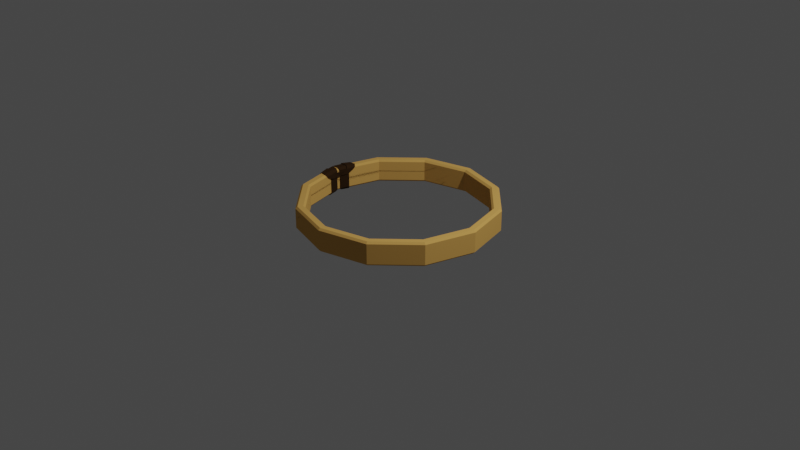 # Source: Ring.blend  (saved by Blender 3.0.42; exported with 4.5.12 LTS)
import bpy
from mathutils import Matrix  # noqa: F401  (used for matrix-valued properties, if any)

bpy.ops.wm.read_factory_settings(use_empty=True)
scene = bpy.context.scene
scene.name = 'Scene'

# ---- collections
col_collection = bpy.data.collections.new('Collection'); scene.collection.children.link(col_collection)
col_brokenring = bpy.data.collections.new('BrokenRing'); col_collection.children.link(col_brokenring)

# ---- materials (node trees are filled in below, after node groups)
mat_ring = bpy.data.materials.new('Ring')
mat_ring.use_transparent_shadow = False
mat_ring.diffuse_color = (0.723, 0.4067, 0.1081, 1.0)
mat_ring.roughness = 0.25
mat_ring.metallic = 0.7
mat_rope = bpy.data.materials.new('Rope')
mat_rope.use_transparent_shadow = False
mat_rope.diffuse_color = (0.03741, 0.01924, 0.007949, 1.0)
mat_rope.roughness = 1.0

# ---- material node trees

# ---- world
world_world = bpy.data.worlds.new('World'); scene.world = world_world
world_world.use_nodes = True; world_world.node_tree.nodes.clear()
_N = world_world.node_tree.nodes; _L = world_world.node_tree.links
n0 = _N.new('ShaderNodeOutputWorld'); n0.name = 'World Output'; n0.location = (300, 300)
n1 = _N.new('ShaderNodeBackground'); n1.name = 'Background'; n1.location = (10, 300)
n1.inputs[0].default_value = (0.05088, 0.05088, 0.05088, 1.0)
_L.new(n1.outputs[0], n0.inputs[0])
n0.is_active_output = True
world_world.color = (0.05088, 0.05088, 0.05088)
world_world.use_sun_shadow = False
world_world.sun_shadow_jitter_overblur = 0.0

# ---- cameras
cam_camera = bpy.data.cameras.new('Camera')
cam_camera.clip_end = 100.0
cam_camera.ortho_scale = 7.314

# ---- lights
light_light = bpy.data.lights.new('Light', 'POINT')
light_light.transmission_factor = 0.0
light_light.energy = 1000.0
light_light.shadow_soft_size = 0.1
light_light.shadow_maximum_resolution = 0.006
light_light.use_absolute_resolution = True

# ---- meshes
me_torus_001 = bpy.data.meshes.new('Torus.001')
me_torus_001.from_pydata([(1.05, 0.0, 0.23), (1.029, 0.0, 0.25), (0.95, 0.0, 0.23), (0.9707, 0.0, 0.25), (0.9707, 0.0, 1.49e-08), (0.95, 0.0, 0.02), (1.029, 0.0, 1.49e-08), (1.05, 0.0, 0.02), (0.9093, 0.525, 0.23), (0.8914, 0.5146, 0.25), (0.8407, 0.4854, 0.25), (0.8227, 0.475, 0.23), (0.8227, 0.475, 0.02), (0.8407, 0.4854, 1.49e-08), (0.8914, 0.5146, 1.49e-08), (0.9093, 0.525, 0.02), (0.525, 0.9093, 0.23), (0.5146, 0.8914, 0.25), (0.4854, 0.8407, 0.25), (0.475, 0.8227, 0.23), (0.475, 0.8227, 0.02), (0.4854, 0.8407, 1.49e-08), (0.5146, 0.8914, 1.49e-08), (0.525, 0.9093, 0.02), (7.771e-08, 1.029, 0.25), (7.927e-08, 1.05, 0.23), (7.329e-08, 0.9707, 0.25), (7.172e-08, 0.95, 0.23), (7.172e-08, 0.95, 0.02), (7.329e-08, 0.9707, 1.49e-08), (7.771e-08, 1.029, 1.49e-08), (7.927e-08, 1.05, 0.02), (-0.525, 0.9093, 0.23), (-0.5146, 0.8914, 0.25), (-0.475, 0.8227, 0.23), (-0.4854, 0.8407, 0.25), (-0.475, 0.8227, 0.02), (-0.4854, 0.8407, 1.49e-08), (-0.525, 0.9093, 0.02), (-0.5146, 0.8914, 1.49e-08), (-0.9093, 0.525, 0.23), (-0.8914, 0.5146, 0.25), (-0.8407, 0.4854, 0.25), (-0.8227, 0.475, 0.23), (-0.8227, 0.475, 0.02), (-0.8407, 0.4854, 1.49e-08), (-0.8914, 0.5146, 1.49e-08), (-0.9093, 0.525, 0.02), (-1.05, 9.179e-08, 0.23), (-1.029, 8.998e-08, 0.25), (-0.9707, 8.486e-08, 0.25), (-0.95, 8.305e-08, 0.23), (-0.95, 8.305e-08, 0.02), (-0.9707, 8.486e-08, 1.49e-08), (-1.029, 8.998e-08, 1.49e-08), (-1.05, 9.179e-08, 0.02), (-0.9093, -0.525, 0.23), (-0.8914, -0.5146, 0.25), (-0.8407, -0.4854, 0.25), (-0.8227, -0.475, 0.23), (-0.8227, -0.475, 0.02), (-0.8407, -0.4854, 1.49e-08), (-0.8914, -0.5146, 1.49e-08), (-0.9093, -0.525, 0.02), (-0.525, -0.9093, 0.23), (-0.5146, -0.8914, 0.25), (-0.4854, -0.8407, 0.25), (-0.475, -0.8227, 0.23), (-0.475, -0.8227, 0.02), (-0.4854, -0.8407, 1.49e-08), (-0.5146, -0.8914, 1.49e-08), (-0.525, -0.9093, 0.02), (7.927e-08, -1.05, 0.23), (7.771e-08, -1.029, 0.25), (7.329e-08, -0.9707, 0.25), (7.172e-08, -0.95, 0.23), (7.172e-08, -0.95, 0.02), (7.329e-08, -0.9707, 1.49e-08), (7.771e-08, -1.029, 1.49e-08), (7.927e-08, -1.05, 0.02), (0.525, -0.9093, 0.23), (0.5146, -0.8914, 0.25), (0.4854, -0.8407, 0.25), (0.475, -0.8227, 0.23), (0.475, -0.8227, 0.02), (0.4854, -0.8407, 1.49e-08), (0.5146, -0.8914, 1.49e-08), (0.525, -0.9093, 0.02), (0.8914, -0.5146, 0.25), (0.9093, -0.525, 0.23), (0.8407, -0.4854, 0.25), (0.8227, -0.475, 0.23), (0.8227, -0.475, 0.02), (0.8407, -0.4854, 1.49e-08), (0.9093, -0.525, 0.02), (0.8914, -0.5146, 1.49e-08)], [], [(7, 15, 8, 0), (15, 23, 16, 8), (20, 12, 11, 19), (17, 24, 26, 18), (23, 31, 25, 16), (31, 38, 32, 25), (36, 28, 27, 34), (33, 41, 42, 35), (38, 47, 40, 32), (41, 49, 50, 42), (5, 92, 91, 2), (47, 55, 48, 40), (21, 29, 30, 22), (29, 37, 39, 30), (55, 63, 56, 48), (13, 21, 22, 14), (37, 45, 46, 39), (60, 52, 51, 59), (53, 61, 62, 54), (61, 69, 70, 62), (57, 65, 66, 58), (45, 53, 54, 46), (69, 77, 78, 70), (63, 71, 64, 56), (85, 93, 95, 86), (93, 4, 6, 95), (65, 73, 74, 66), (77, 85, 86, 78), (12, 5, 2, 11), (71, 79, 72, 64), (73, 81, 82, 74), (76, 68, 67, 75), (79, 87, 80, 72), (92, 84, 83, 91), (68, 60, 59, 67), (84, 76, 75, 83), (52, 44, 43, 51), (44, 36, 34, 43), (81, 88, 90, 82), (49, 57, 58, 50), (28, 20, 19, 27), (87, 94, 89, 80), (9, 17, 18, 10), (94, 7, 0, 89), (24, 33, 35, 26), (1, 9, 10, 3), (4, 13, 14, 6), (3, 10, 11, 2), (5, 12, 13, 4), (10, 18, 19, 11), (12, 20, 21, 13), (18, 26, 27, 19), (20, 28, 29, 21), (28, 36, 37, 29), (35, 42, 43, 34), (36, 44, 45, 37), (42, 50, 51, 43), (44, 52, 53, 45), (50, 58, 59, 51), (52, 60, 61, 53), (58, 66, 67, 59), (60, 68, 69, 61), (66, 74, 75, 67), (68, 76, 77, 69), (74, 82, 83, 75), (76, 84, 85, 77), (82, 90, 91, 83), (84, 92, 93, 85), (1, 88, 89, 0), (25, 32, 33, 24), (7, 94, 95, 6), (39, 46, 47, 38), (0, 8, 9, 1), (6, 14, 15, 7), (8, 16, 17, 9), (14, 22, 23, 15), (16, 25, 24, 17), (22, 30, 31, 23), (30, 39, 38, 31), (32, 40, 41, 33), (26, 35, 34, 27), (40, 48, 49, 41), (46, 54, 55, 47), (48, 56, 57, 49), (54, 62, 63, 55), (56, 64, 65, 57), (62, 70, 71, 63), (64, 72, 73, 65), (70, 78, 79, 71), (72, 80, 81, 73), (78, 86, 87, 79), (80, 89, 88, 81), (86, 95, 94, 87), (2, 91, 90, 3), (4, 93, 92, 5), (88, 1, 3, 90)])
_uv = me_torus_001.uv_layers.new(name='UVMap')
_uv.uv.foreach_set('vector', [0.5, 0.36, 0.5833, 0.36, 0.5833, 0.64, 0.5, 0.64, 0.5833, 0.36, 0.6667, 0.36, 0.6667, 0.64, 0.5833, 0.64, 0.6667, 0.22, 0.5833, 0.22, 0.5833, 0.78, 0.6667, 0.78, 0.6667, 0.7012, 0.75, 0.7012, 0.75, 0.7988, 0.6667, 0.7988, 0.6667, 0.36, 0.75, 0.36, 0.75, 0.64, 0.6667, 0.64, 0.75, 0.36, 0.8333, 0.36, 0.8333, 0.64, 0.75, 0.64, 0.8333, 0.22, 0.75, 0.22, 0.75, 0.78, 0.8333, 0.78, 0.8333, 0.7012, 0.9167, 0.7012, 0.9167, 0.7988, 0.8333, 0.7988, 0.8333, 0.36, 0.9167, 0.36, 0.9167, 0.64, 0.8333, 0.64, 0.9167, 0.7012, 1.0, 0.7012, 1.0, 0.7988, 0.9167, 0.7988, 0.5, 0.22, 0.4167, 0.22, 0.4167, 0.78, 0.5, 0.78, 0.9167, 0.36, 1.0, 0.36, 1.0, 0.64, 0.9167, 0.64, 0.6667, 0.2012, 0.75, 0.2012, 0.75, 0.2988, 0.6667, 0.2988, 0.75, 0.2012, 0.8333, 0.2012, 0.8333, 0.2988, 0.75, 0.2988, 2.22e-16, 0.36, 0.08333, 0.36, 0.08333, 0.64, 2.22e-16, 0.64, 0.5833, 0.2012, 0.6667, 0.2012, 0.6667, 0.2988, 0.5833, 0.2988, 0.8333, 0.2012, 0.9167, 0.2012, 0.9167, 0.2988, 0.8333, 0.2988, 0.08333, 0.22, 2.22e-16, 0.22, 2.22e-16, 0.78, 0.08333, 0.78, 2.22e-16, 0.2012, 0.08333, 0.2012, 0.08333, 0.2988, 2.22e-16, 0.2988, 0.08333, 0.2012, 0.1667, 0.2012, 0.1667, 0.2988, 0.08333, 0.2988, 0.08333, 0.7012, 0.1667, 0.7012, 0.1667, 0.7988, 0.08333, 0.7988, 0.9167, 0.2012, 1.0, 0.2012, 1.0, 0.2988, 0.9167, 0.2988, 0.1667, 0.2012, 0.25, 0.2012, 0.25, 0.2988, 0.1667, 0.2988, 0.08333, 0.36, 0.1667, 0.36, 0.1667, 0.64, 0.08333, 0.64, 0.3333, 0.2012, 0.4167, 0.2012, 0.4167, 0.2988, 0.3333, 0.2988, 0.4167, 0.2012, 0.5, 0.2012, 0.5, 0.2988, 0.4167, 0.2988, 0.1667, 0.7012, 0.25, 0.7012, 0.25, 0.7988, 0.1667, 0.7988, 0.25, 0.2012, 0.3333, 0.2012, 0.3333, 0.2988, 0.25, 0.2988, 0.5833, 0.22, 0.5, 0.22, 0.5, 0.78, 0.5833, 0.78, 0.1667, 0.36, 0.25, 0.36, 0.25, 0.64, 0.1667, 0.64, 0.25, 0.7012, 0.3333, 0.7012, 0.3333, 0.7988, 0.25, 0.7988, 0.25, 0.22, 0.1667, 0.22, 0.1667, 0.78, 0.25, 0.78, 0.25, 0.36, 0.3333, 0.36, 0.3333, 0.64, 0.25, 0.64, 0.4167, 0.22, 0.3333, 0.22, 0.3333, 0.78, 0.4167, 0.78, 0.1667, 0.22, 0.08333, 0.22, 0.08333, 0.78, 0.1667, 0.78, 0.3333, 0.22, 0.25, 0.22, 0.25, 0.78, 0.3333, 0.78, 1.0, 0.22, 0.9167, 0.22, 0.9167, 0.78, 1.0, 0.78, 0.9167, 0.22, 0.8333, 0.22, 0.8333, 0.78, 0.9167, 0.78, 0.3333, 0.7012, 0.4167, 0.7012, 0.4167, 0.7988, 0.3333, 0.7988, 2.22e-16, 0.7012, 0.08333, 0.7012, 0.08333, 0.7988, 2.22e-16, 0.7988, 0.75, 0.22, 0.6667, 0.22, 0.6667, 0.78, 0.75, 0.78, 0.3333, 0.36, 0.4167, 0.36, 0.4167, 0.64, 0.3333, 0.64, 0.5833, 0.7012, 0.6667, 0.7012, 0.6667, 0.7988, 0.5833, 0.7988, 0.4167, 0.36, 0.5, 0.36, 0.5, 0.64, 0.4167, 0.64, 0.75, 0.7012, 0.8333, 0.7012, 0.8333, 0.7988, 0.75, 0.7988, 0.5, 0.7012, 0.5833, 0.7012, 0.5833, 0.7988, 0.5, 0.7988, 0.5, 0.2012, 0.5833, 0.2012, 0.5833, 0.2988, 0.5, 0.2988, 0.5, 0.7988, 0.5833, 0.7988, 0.5833, 0.78, 0.5, 0.78, 0.5, 0.22, 0.5833, 0.22, 0.5833, 0.2012, 0.5, 0.2012, 0.5833, 0.7988, 0.6667, 0.7988, 0.6667, 0.78, 0.5833, 0.78, 0.5833, 0.22, 0.6667, 0.22, 0.6667, 0.2012, 0.5833, 0.2012, 0.6667, 0.7988, 0.75, 0.7988, 0.75, 0.78, 0.6667, 0.78, 0.6667, 0.22, 0.75, 0.22, 0.75, 0.2012, 0.6667, 0.2012, 0.75, 0.22, 0.8333, 0.22, 0.8333, 0.2012, 0.75, 0.2012, 0.8333, 0.7988, 0.9167, 0.7988, 0.9167, 0.78, 0.8333, 0.78, 0.8333, 0.22, 0.9167, 0.22, 0.9167, 0.2012, 0.8333, 0.2012, 0.9167, 0.7988, 1.0, 0.7988, 1.0, 0.78, 0.9167, 0.78, 0.9167, 0.22, 1.0, 0.22, 1.0, 0.2012, 0.9167, 0.2012, 2.22e-16, 0.7988, 0.08333, 0.7988, 0.08333, 0.78, 2.22e-16, 0.78, 2.22e-16, 0.22, 0.08333, 0.22, 0.08333, 0.2012, 2.22e-16, 0.2012, 0.08333, 0.7988, 0.1667, 0.7988, 0.1667, 0.78, 0.08333, 0.78, 0.08333, 0.22, 0.1667, 0.22, 0.1667, 0.2012, 0.08333, 0.2012, 0.1667, 0.7988, 0.25, 0.7988, 0.25, 0.78, 0.1667, 0.78, 0.1667, 0.22, 0.25, 0.22, 0.25, 0.2012, 0.1667, 0.2012, 0.25, 0.7988, 0.3333, 0.7988, 0.3333, 0.78, 0.25, 0.78, 0.25, 0.22, 0.3333, 0.22, 0.3333, 0.2012, 0.25, 0.2012, 0.3333, 0.7988, 0.4167, 0.7988, 0.4167, 0.78, 0.3333, 0.78, 0.3333, 0.22, 0.4167, 0.22, 0.4167, 0.2012, 0.3333, 0.2012, 0.5, 0.7012, 0.4167, 0.7012, 0.4167, 0.64, 0.5, 0.64, 0.75, 0.64, 0.8333, 0.64, 0.8333, 0.7012, 0.75, 0.7012, 0.5, 0.36, 0.4167, 0.36, 0.4167, 0.2988, 0.5, 0.2988, 0.8333, 0.2988, 0.9167, 0.2988, 0.9167, 0.36, 0.8333, 0.36, 0.5, 0.64, 0.5833, 0.64, 0.5833, 0.7012, 0.5, 0.7012, 0.5, 0.2988, 0.5833, 0.2988, 0.5833, 0.36, 0.5, 0.36, 0.5833, 0.64, 0.6667, 0.64, 0.6667, 0.7012, 0.5833, 0.7012, 0.5833, 0.2988, 0.6667, 0.2988, 0.6667, 0.36, 0.5833, 0.36, 0.6667, 0.64, 0.75, 0.64, 0.75, 0.7012, 0.6667, 0.7012, 0.6667, 0.2988, 0.75, 0.2988, 0.75, 0.36, 0.6667, 0.36, 0.75, 0.2988, 0.8333, 0.2988, 0.8333, 0.36, 0.75, 0.36, 0.8333, 0.64, 0.9167, 0.64, 0.9167, 0.7012, 0.8333, 0.7012, 0.75, 0.7988, 0.8333, 0.7988, 0.8333, 0.78, 0.75, 0.78, 0.9167, 0.64, 1.0, 0.64, 1.0, 0.7012, 0.9167, 0.7012, 0.9167, 0.2988, 1.0, 0.2988, 1.0, 0.36, 0.9167, 0.36, 2.22e-16, 0.64, 0.08333, 0.64, 0.08333, 0.7012, 2.22e-16, 0.7012, 2.22e-16, 0.2988, 0.08333, 0.2988, 0.08333, 0.36, 2.22e-16, 0.36, 0.08333, 0.64, 0.1667, 0.64, 0.1667, 0.7012, 0.08333, 0.7012, 0.08333, 0.2988, 0.1667, 0.2988, 0.1667, 0.36, 0.08333, 0.36, 0.1667, 0.64, 0.25, 0.64, 0.25, 0.7012, 0.1667, 0.7012, 0.1667, 0.2988, 0.25, 0.2988, 0.25, 0.36, 0.1667, 0.36, 0.25, 0.64, 0.3333, 0.64, 0.3333, 0.7012, 0.25, 0.7012, 0.25, 0.2988, 0.3333, 0.2988, 0.3333, 0.36, 0.25, 0.36, 0.3333, 0.64, 0.4167, 0.64, 0.4167, 0.7012, 0.3333, 0.7012, 0.3333, 0.2988, 0.4167, 0.2988, 0.4167, 0.36, 0.3333, 0.36, 0.5, 0.78, 0.4167, 0.78, 0.4167, 0.7988, 0.5, 0.7988, 0.5, 0.2012, 0.4167, 0.2012, 0.4167, 0.22, 0.5, 0.22, 0.4167, 0.7012, 0.5, 0.7012, 0.5, 0.7988, 0.4167, 0.7988])
me_torus_001.materials.append(mat_ring)
me_torus_001.use_remesh_fix_poles = True
me_torus_001.use_remesh_preserve_attributes = False
me_torus_001.update()
me_cylinder = bpy.data.meshes.new('Cylinder')
me_cylinder.from_pydata([(0.02038, 0.1344, 0.1985), (0.08854, 0.1343, 0.2072), (0.1065, 0.08935, 0.1725), (0.09273, -0.005601, 0.1208), (0.09185, -0.1035, 0.12), (0.06959, -0.1343, 0.1363), (0.01199, -0.1341, 0.1698), (-0.00909, -0.1085, 0.1888), (-0.009579, -0.1, 0.1895), (-0.007624, 2.98e-08, 0.1968), (-0.007079, 0.1, 0.1988), (-0.006508, 0.1086, 0.1984), (-0.005649, 0.1437, 0.09867), (0.06619, 0.1405, 0.1061), (0.0888, 0.09878, 0.07062), (0.06606, -0.005601, 0.02131), (0.06543, -0.1027, 0.02038), (0.05202, -0.1259, 0.03445), (-0.002076, -0.1348, 0.06688), (-0.03519, -0.1098, 0.08909), (-0.03625, -0.1, 0.08997), (-0.03429, 1.49e-08, 0.09726), (-0.03375, 0.1, 0.0993), (-0.03327, 0.1083, 0.09891), (0.02035, 0.1344, -0.1985), (0.08854, 0.1343, -0.2072), (0.1065, 0.08935, -0.1725), (0.09273, -0.005601, -0.1208), (0.09185, -0.1035, -0.12), (0.06959, -0.1343, -0.1363), (0.01199, -0.1341, -0.1698), (-0.00909, -0.1085, -0.1888), (-0.009579, -0.1, -0.1895), (-0.007624, 1.49e-08, -0.1968), (-0.007079, 0.1, -0.1988), (-0.006531, 0.1085, -0.1984), (-0.007008, 0.1437, -0.09902), (0.06617, 0.1406, -0.1064), (0.08886, 0.0983, -0.07047), (0.06543, -0.1027, -0.02038), (0.05202, -0.1259, -0.03445), (-0.002076, -0.1348, -0.06688), (-0.0352, -0.1098, -0.08909), (-0.03625, -0.1, -0.08997), (-0.03429, 0.0, -0.09726), (-0.03375, 0.1, -0.0993), (-0.03329, 0.1082, -0.09894), (0.06606, -0.005601, -0.02131), (0.1096, 0.111, 0.1915), (0.07518, 0.1343, 0.1575), (0.1006, 0.09837, 0.1137), (0.09339, 0.1109, 0.08847), (0.07518, 0.1343, -0.1575), (0.1096, 0.111, -0.1915), (0.1006, 0.09839, -0.1137), (0.09339, 0.1109, -0.08847), (0.09951, 0.1125, -0.1133), (0.09952, 0.1125, 0.1133), (0.08733, 0.1204, 0.09545), (0.08727, 0.1204, -0.09579), (0.1018, 0.06048, 0.1173), (0.0954, 0.09937, 0.09461), (0.1007, 0.09645, 0.1139), (0.08583, 0.04829, 0.05774), (0.09472, 0.04931, 0.09046), (0.09478, 0.04934, 0.09072), (0.09016, 0.04925, 0.07343), (0.1007, 0.09645, -0.1139), (0.09548, 0.09878, -0.09459), (0.1018, 0.06047, -0.1173), (0.0786, 0.04801, -0.0311), (0.09483, 0.04998, -0.09052), (0.09026, 0.04996, -0.07347), (0.09489, 0.05002, -0.09079), (0.0235, 0.125, 0.197), (0.08486, 0.125, 0.2074), (0.09659, 0.09, 0.1739), (0.08307, -0.005601, 0.1234), (0.08279, -0.1, 0.1224), (0.06611, -0.125, 0.1374), (0.016, -0.125, 0.169), (-1.597e-05, -0.105, 0.1865), (8.017e-05, -0.1, 0.1869), (0.002035, 2.98e-08, 0.1942), (0.00258, 0.1, 0.1962), (0.002484, 0.105, 0.1959), (-0.001111, 0.135, 0.09692), (0.06267, 0.1312, 0.106), (0.07897, 0.09923, 0.07242), (0.0564, -0.005601, 0.0239), (0.05612, -0.1, 0.02284), (0.04644, -0.1178, 0.03602), (0.0, -0.125, 0.06667), (-0.02668, -0.105, 0.08702), (-0.02659, -0.1, 0.08738), (-0.02463, 1.49e-08, 0.09468), (-0.02409, 0.1, 0.09671), (-0.02418, 0.105, 0.09635), (0.0235, 0.125, -0.197), (0.08486, 0.125, -0.2074), (0.09659, 0.09, -0.1739), (0.08307, -0.005601, -0.1234), (0.08279, -0.1, -0.1224), (0.06611, -0.125, -0.1374), (0.016, -0.125, -0.169), (-1.597e-05, -0.105, -0.1865), (8.017e-05, -0.1, -0.1869), (0.002035, 1.49e-08, -0.1942), (0.00258, 0.1, -0.1962), (0.002484, 0.105, -0.1959), (-0.002367, 0.135, -0.09722), (0.06267, 0.1312, -0.1064), (0.07905, 0.09856, -0.07239), (0.05612, -0.1, -0.02284), (0.04644, -0.1178, -0.03602), (0.0, -0.125, -0.06667), (-0.02668, -0.105, -0.08702), (-0.02659, -0.1, -0.08738), (-0.02463, 0.0, -0.09468), (-0.02409, 0.1, -0.09671), (-0.02418, 0.105, -0.09635), (0.0564, -0.005601, -0.0239), (0.1016, 0.105, 0.1927), (0.07153, 0.125, 0.1576), (0.09079, 0.09877, 0.1156), (0.08391, 0.1087, 0.09074), (0.07153, 0.125, -0.1576), (0.1016, 0.105, -0.1927), (0.09079, 0.09877, -0.1156), (0.08391, 0.1087, -0.09074), (0.09049, 0.1084, -0.1148), (0.09049, 0.1084, 0.1148), (0.08089, 0.1128, 0.09606), (0.08084, 0.1128, -0.09641), (0.09196, 0.0603, 0.1188), (0.08576, 0.09929, 0.09723), (0.09085, 0.09661, 0.1158), (0.07594, 0.04908, 0.05901), (0.08507, 0.04923, 0.09308), (0.08502, 0.04922, 0.09291), (0.08051, 0.04915, 0.07605), (0.09085, 0.09661, -0.1158), (0.08582, 0.09867, -0.09721), (0.09196, 0.0603, -0.1188), (0.06866, 0.04901, -0.03161), (0.08517, 0.0499, -0.09311), (0.08061, 0.04986, -0.07608), (0.08513, 0.0499, -0.09294), (0.475, 0.105, -0.9093), (0.4854, 0.125, -0.8914), (0.525, 0.105, -0.8227), (0.5146, 0.125, -0.8407), (0.525, -0.105, -0.8227), (0.5146, -0.125, -0.8407), (0.475, -0.105, -0.9093), (0.4854, -0.125, -0.8914), (0.09067, 0.105, -0.525), (0.1086, 0.125, -0.5146), (0.1593, 0.125, -0.4854), (0.1773, 0.105, -0.475), (0.1773, -0.105, -0.475), (0.1593, -0.125, -0.4854), (0.1086, -0.125, -0.5146), (0.09067, -0.105, -0.525), (-0.05, 0.105, -8.961e-09), (-0.02929, 0.125, -8.025e-09), (0.02929, 0.125, -2.903e-09), (0.05, 0.105, -2.186e-10), (0.05, -0.105, 8.961e-09), (0.02929, -0.125, 8.025e-09), (-0.02929, -0.125, 2.903e-09), (-0.05, -0.105, 2.186e-10), (0.09067, 0.105, 0.525), (0.1086, 0.125, 0.5146), (0.1593, 0.125, 0.4854), (0.1773, 0.105, 0.475), (0.1773, -0.105, 0.475), (0.1593, -0.125, 0.4854), (0.1086, -0.125, 0.5146), (0.09067, -0.105, 0.525), (0.475, 0.105, 0.9093), (0.4854, 0.125, 0.8914), (0.5146, 0.125, 0.8407), (0.525, 0.105, 0.8227), (0.525, -0.105, 0.8227), (0.5146, -0.125, 0.8407), (0.4854, -0.125, 0.8914), (0.475, -0.105, 0.9093), (0.7378, -0.125, 0.9005), (0.7184, -0.125, 0.9538), (0.7038, 0.125, 0.9499), (0.7232, 0.125, 0.8965), (0.7244, -0.105, 0.9761), (0.7418, -0.06026, 0.9808), (0.7306, -0.09534, 0.9778), (0.6862, 0.09409, 0.9659), (0.7006, -0.006926, 0.9698), (0.6899, 0.105, 0.9669), (0.6889, 0.01785, 0.9666), (0.7338, -0.006926, 0.8787), (0.7221, 0.01785, 0.8755), (0.775, -0.06026, 0.8897), (0.7638, -0.09534, 0.8867), (0.7576, -0.105, 0.8851), (0.7194, 0.09409, 0.8748), (0.7232, 0.105, 0.8758), (0.8203, -0.03477, -1.002), (0.9192, -0.105, -1.028), (0.8374, -0.05465, -1.006), (0.9133, -0.07106, -1.027), (0.7234, 0.105, -0.9759), (0.725, 0.0884, -0.9763), (0.7417, 0.04144, -0.9808), (0.7791, 0.02247, -0.9908), (0.8169, -0.008634, -1.001), (0.8115, 0.01092, -0.9995), (0.8535, -0.03477, -0.9107), (0.8501, -0.008634, -0.9098), (0.8447, 0.01092, -0.9084), (0.8706, -0.05465, -0.9153), (0.9524, -0.105, -0.9372), (0.9465, -0.07106, -0.9357), (0.7566, 0.105, -0.8848), (0.7582, 0.0884, -0.8852), (0.8124, 0.02247, -0.8997), (0.7749, 0.04144, -0.8897), (0.9489, -0.125, -0.957), (0.9295, -0.125, -1.01), (0.7284, 0.125, -0.9565), (0.7479, 0.125, -0.9031), (0.09273, 0.03487, 0.1208), (0.06606, 0.03487, 0.02131), (0.09273, 0.03487, -0.1208), (0.06606, 0.03487, -0.02131), (0.09049, 0.1084, 0.1148), (0.06333, 0.1096, 0.01546), (0.09049, 0.1084, -0.1148), (0.06333, 0.1096, -0.01546), (0.06108, 0.134, 0.1121), (0.04058, 0.1296, 0.01091), (0.06108, 0.134, -0.1121), (0.04058, 0.1296, -0.01091), (-0.0001547, 0.135, 0.1068), (-0.02343, 0.135, 0.006332), (-0.0001547, 0.135, -0.1068), (-0.02343, 0.135, -0.006332), (0.08307, 0.03487, 0.1234), (0.016, -0.125, 0.169), (0.007484, -0.105, 0.2145), (0.0564, 0.03487, 0.0239), (0.0, -0.125, 0.06667), (-0.01918, -0.105, 0.115), (0.08307, 0.03487, -0.1234), (0.0564, 0.03487, -0.0239), (0.08141, 0.105, 0.1172), (0.05475, 0.105, 0.01771), (0.08141, 0.105, -0.1172), (0.05475, 0.105, -0.01771), (0.0568, 0.125, 0.1133), (0.03752, 0.1201, 0.01183), (0.0568, 0.125, -0.1133), (0.03752, 0.1201, -0.01183), (-0.0005976, 0.125, 0.1071), (-0.02387, 0.125, 0.006667), (-0.0005976, 0.125, -0.1071), (-0.02387, 0.125, -0.006667)], [], [(12, 0, 1, 49, 13), (57, 48, 2, 62, 50), (15, 3, 4, 16), (16, 4, 5, 17), (17, 5, 6, 18), (18, 6, 7, 19), (19, 7, 8, 20), (20, 8, 9, 21), (21, 9, 10, 22), (22, 10, 11, 23), (23, 11, 0, 12), (35, 46, 36, 24), (34, 45, 46, 35), (33, 44, 45, 34), (32, 43, 44, 33), (31, 42, 43, 32), (30, 41, 42, 31), (29, 40, 41, 30), (28, 39, 40, 29), (27, 47, 39, 28), (56, 55, 38, 68, 54), (24, 36, 37, 52, 25), (53, 56, 54, 67, 26), (25, 52, 56, 53), (52, 37, 59, 55, 56), (51, 57, 50, 61, 14), (13, 49, 57, 51, 58), (49, 1, 48, 57), (50, 62, 65, 64), (62, 2, 60, 65), (14, 61, 66, 63), (61, 50, 64, 66), (54, 68, 72, 71), (68, 38, 70, 72), (26, 67, 73, 69), (67, 54, 71, 73), (70, 38, 14, 63), (86, 87, 123, 75, 74), (131, 124, 136, 76, 122), (89, 90, 78, 77), (90, 91, 79, 78), (91, 92, 80, 79), (92, 93, 81, 80), (93, 94, 82, 81), (94, 95, 83, 82), (95, 96, 84, 83), (96, 97, 85, 84), (97, 86, 74, 85), (109, 98, 110, 120), (108, 109, 120, 119), (107, 108, 119, 118), (106, 107, 118, 117), (105, 106, 117, 116), (104, 105, 116, 115), (103, 104, 115, 114), (102, 103, 114, 113), (101, 102, 113, 121), (130, 128, 142, 112, 129), (98, 99, 126, 111, 110), (127, 100, 141, 128, 130), (99, 127, 130, 126), (126, 130, 129, 133, 111), (125, 88, 135, 124, 131), (87, 132, 125, 131, 123), (123, 131, 122, 75), (124, 138, 139, 136), (136, 139, 134, 76), (88, 137, 140, 135), (135, 140, 138, 124), (128, 145, 146, 142), (142, 146, 144, 112), (100, 143, 147, 141), (141, 147, 145, 128), (144, 137, 88, 112), (1, 0, 74, 75), (48, 1, 75, 122), (60, 2, 76, 134), (4, 3, 77, 78), (5, 4, 78, 79), (6, 5, 79, 80), (7, 6, 80, 81), (8, 7, 81, 82), (9, 8, 82, 83), (10, 9, 83, 84), (11, 10, 84, 85), (0, 11, 85, 74), (23, 12, 86, 97), (22, 23, 97, 96), (21, 22, 96, 95), (20, 21, 95, 94), (19, 20, 94, 93), (18, 19, 93, 92), (17, 18, 92, 91), (16, 17, 91, 90), (15, 16, 90, 89), (51, 14, 88, 125), (12, 13, 87, 86), (24, 25, 99, 98), (53, 26, 100, 127), (27, 28, 102, 101), (28, 29, 103, 102), (29, 30, 104, 103), (30, 31, 105, 104), (31, 32, 106, 105), (32, 33, 107, 106), (33, 34, 108, 107), (34, 35, 109, 108), (35, 24, 98, 109), (36, 46, 120, 110), (46, 45, 119, 120), (45, 44, 118, 119), (44, 43, 117, 118), (43, 42, 116, 117), (42, 41, 115, 116), (41, 40, 114, 115), (40, 39, 113, 114), (39, 47, 121, 113), (38, 55, 129, 112), (37, 36, 110, 111), (230, 246, 77, 3), (2, 48, 122, 76), (58, 51, 125, 132), (25, 53, 127, 99), (55, 59, 133, 129), (13, 58, 132, 87), (59, 37, 111, 133), (64, 65, 139, 138), (65, 60, 134, 139), (63, 66, 140, 137), (66, 64, 138, 140), (26, 69, 143, 100), (71, 72, 146, 145), (72, 70, 144, 146), (69, 73, 147, 143), (73, 71, 145, 147), (70, 63, 137, 144), (14, 38, 112, 88), (220, 221, 219), (149, 157, 158, 151), (154, 163, 156, 148), (157, 165, 166, 158), (163, 171, 164, 156), (226, 153, 155, 227), (171, 179, 172, 164), (153, 161, 162, 155), (176, 168, 167, 175), (169, 177, 178, 170), (177, 185, 186, 178), (173, 181, 182, 174), (161, 169, 170, 162), (185, 188, 189, 186), (179, 187, 180, 172), (191, 182, 181, 190), (184, 200, 199), (184, 176, 175, 183), (168, 160, 159, 167), (160, 152, 150, 159), (165, 173, 174, 166), (149, 151, 229, 228), (220, 152, 153, 226), (151, 158, 159, 150), (152, 160, 161, 153), (158, 166, 167, 159), (160, 168, 169, 161), (166, 174, 175, 167), (168, 176, 177, 169), (174, 182, 183, 175), (176, 184, 185, 177), (205, 183, 182, 191), (184, 203, 188, 185), (148, 149, 228, 210), (155, 162, 163, 154), (227, 155, 154, 207), (148, 156, 157, 149), (151, 150, 222, 229), (156, 164, 165, 157), (162, 170, 171, 163), (164, 172, 173, 165), (170, 178, 179, 171), (172, 180, 181, 173), (178, 186, 187, 179), (190, 181, 180, 197), (192, 187, 186, 189), (205, 191, 190, 197), (192, 189, 188, 203), (194, 202, 201, 193), (196, 193, 201, 199), (198, 196, 199, 200), (195, 198, 200, 204), (226, 227, 207, 220), (208, 206, 216, 219), (206, 214, 217, 216), (209, 208, 219, 221), (214, 215, 218, 217), (215, 213, 224, 218), (213, 212, 225, 224), (212, 211, 223, 225), (223, 211, 210, 222), (195, 197, 180), (197, 195, 204, 205), (203, 202, 194, 192), (222, 210, 228, 229), (220, 207, 209, 221), (187, 192, 196), (198, 187, 196), (192, 194, 196), (194, 193, 196), (180, 187, 198, 195), (202, 203, 199), (203, 184, 199), (217, 218, 224), (183, 205, 204), (217, 224, 216), (201, 202, 199), (183, 204, 200, 184), (224, 225, 216), (223, 222, 150), (219, 216, 152), (216, 225, 152), (213, 215, 214), (213, 214, 206), (152, 220, 219), (150, 152, 225, 223), (212, 213, 206), (208, 209, 207), (212, 206, 154), (206, 208, 154), (148, 210, 211), (207, 154, 208), (154, 148, 211, 212), (230, 231, 235, 234), (233, 232, 236, 237), (234, 235, 239, 238), (237, 236, 240, 241), (238, 239, 243, 242), (241, 240, 244, 245), (250, 251, 248, 247), (246, 254, 255, 249), (253, 257, 256, 252), (254, 258, 259, 255), (257, 261, 260, 256), (258, 262, 263, 259), (261, 265, 264, 260), (230, 234, 254, 246), (235, 231, 249, 255), (233, 237, 257, 253), (236, 232, 252, 256), (234, 238, 258, 254), (239, 235, 255, 259), (237, 241, 261, 257), (240, 236, 256, 260), (238, 242, 262, 258), (243, 239, 259, 263), (241, 245, 265, 261), (244, 240, 260, 264), (245, 244, 264, 265), (242, 243, 263, 262), (233, 253, 121, 47), (253, 252, 101, 121), (252, 232, 27, 101), (232, 233, 47, 27), (246, 249, 89, 77), (249, 231, 15, 89), (231, 230, 3, 15)])
me_cylinder.polygons.foreach_set('material_index', [0, 0, 0, 0, 0, 0, 0, 0, 0, 0, 0, 0, 0, 0, 0, 0, 0, 0, 0, 0, 0, 0, 0, 0, 0, 0, 0, 0, 0, 0, 0, 0, 0, 0, 0, 0, 0, 0, 0, 0, 0, 0, 0, 0, 0, 0, 0, 0, 0, 0, 0, 0, 0, 0, 0, 0, 0, 0, 0, 0, 0, 0, 0, 0, 0, 0, 0, 0, 0, 0, 0, 0, 0, 0, 0, 0, 0, 0, 0, 0, 0, 0, 0, 0, 0, 0, 0, 0, 0, 0, 0, 0, 0, 0, 0, 0, 0, 0, 0, 0, 0, 0, 0, 0, 0, 0, 0, 0, 0, 0, 0, 0, 0, 0, 0, 0, 0, 0, 0, 0, 0, 0, 0, 0, 0, 0, 0, 0, 0, 0, 0, 0, 0, 0, 0, 0, 0, 1, 1, 1, 1, 1, 1, 1, 1, 1, 1, 1, 1, 1, 1, 1, 1, 1, 1, 1, 1, 1, 1, 1, 1, 1, 1, 1, 1, 1, 1, 1, 1, 1, 1, 1, 1, 1, 1, 1, 1, 1, 1, 1, 1, 1, 1, 1, 1, 1, 1, 1, 1, 1, 1, 1, 1, 1, 1, 1, 1, 1, 1, 1, 1, 1, 1, 1, 1, 1, 1, 1, 1, 1, 1, 1, 1, 1, 1, 1, 1, 1, 1, 1, 1, 1, 1, 1, 1, 1, 1, 1, 1, 1, 0, 0, 0, 0, 0, 0, 0, 0, 0, 0, 0, 0, 0, 0, 0, 0, 0, 0, 0, 0, 0, 0, 0, 0, 0, 0, 0, 0, 0, 0, 0, 0, 0, 0])
_uv = me_cylinder.uv_layers.new(name='UVMap')
_uv.uv.foreach_set('vector', [1.0, 0.8333, 1.0, 1.0, 0.9167, 1.0, 0.9167, 0.9167, 0.9167, 0.8333, 0.875, 0.9167, 0.875, 1.0, 0.8333, 1.0, 0.8333, 0.9583, 0.8333, 0.9167, 0.75, 0.8333, 0.75, 1.0, 0.6667, 1.0, 0.6667, 0.8333, 0.6667, 0.8333, 0.6667, 1.0, 0.5833, 1.0, 0.5833, 0.8333, 0.5833, 0.8333, 0.5833, 1.0, 0.5, 1.0, 0.5, 0.8333, 0.5, 0.8333, 0.5, 1.0, 0.4167, 1.0, 0.4167, 0.8333, 0.4167, 0.8333, 0.4167, 1.0, 0.3333, 1.0, 0.3333, 0.8333, 0.3333, 0.8333, 0.3333, 1.0, 0.25, 1.0, 0.25, 0.8333, 0.25, 0.8333, 0.25, 1.0, 0.1667, 1.0, 0.1667, 0.8333, 0.1667, 0.8333, 0.1667, 1.0, 0.08333, 1.0, 0.08333, 0.8333, 0.08333, 0.8333, 0.08333, 1.0, 7.451e-08, 1.0, 7.451e-08, 0.8333, 0.08333, 0.5, 0.08333, 0.6667, 7.451e-08, 0.6667, 7.451e-08, 0.5, 0.1667, 0.5, 0.1667, 0.6667, 0.08333, 0.6667, 0.08333, 0.5, 0.25, 0.5, 0.25, 0.6667, 0.1667, 0.6667, 0.1667, 0.5, 0.3333, 0.5, 0.3333, 0.6667, 0.25, 0.6667, 0.25, 0.5, 0.4167, 0.5, 0.4167, 0.6667, 0.3333, 0.6667, 0.3333, 0.5, 0.5, 0.5, 0.5, 0.6667, 0.4167, 0.6667, 0.4167, 0.5, 0.5833, 0.5, 0.5833, 0.6667, 0.5, 0.6667, 0.5, 0.5, 0.6667, 0.5, 0.6667, 0.6667, 0.5833, 0.6667, 0.5833, 0.5, 0.75, 0.5, 0.75, 0.6667, 0.6667, 0.6667, 0.6667, 0.5, 0.875, 0.5833, 0.875, 0.6667, 0.8333, 0.6667, 0.8333, 0.625, 0.8333, 0.5833, 1.0, 0.5, 1.0, 0.6667, 0.9167, 0.6667, 0.9167, 0.5833, 0.9167, 0.5, 0.875, 0.5, 0.875, 0.5833, 0.8333, 0.5833, 0.8333, 0.5417, 0.8333, 0.5, 0.9167, 0.5, 0.9167, 0.5833, 0.875, 0.5833, 0.875, 0.5, 0.9167, 0.5833, 0.9167, 0.6667, 0.8958, 0.6667, 0.875, 0.6667, 0.875, 0.5833, 0.875, 0.8333, 0.875, 0.9167, 0.8333, 0.9167, 0.8333, 0.875, 0.8333, 0.8333, 0.9167, 0.8333, 0.9167, 0.9167, 0.875, 0.9167, 0.875, 0.8333, 0.8958, 0.8333, 0.9167, 0.9167, 0.9167, 1.0, 0.875, 1.0, 0.875, 0.9167, 0.8333, 0.9167, 0.8333, 0.9583, 0.8125, 0.9583, 0.8125, 0.9167, 0.8333, 0.9583, 0.8333, 1.0, 0.8125, 1.0, 0.8125, 0.9583, 0.8333, 0.8333, 0.8333, 0.875, 0.8125, 0.875, 0.8125, 0.8333, 0.8333, 0.875, 0.8333, 0.9167, 0.8125, 0.9167, 0.8125, 0.875, 0.8333, 0.5833, 0.8333, 0.625, 0.8125, 0.625, 0.8125, 0.5833, 0.8333, 0.625, 0.8333, 0.6667, 0.8125, 0.6667, 0.8125, 0.625, 0.8333, 0.5, 0.8333, 0.5417, 0.8125, 0.5417, 0.8125, 0.5, 0.8333, 0.5417, 0.8333, 0.5833, 0.8125, 0.5833, 0.8125, 0.5417, 0.8125, 0.6667, 0.8333, 0.6667, 0.8333, 0.8333, 0.8125, 0.8333, 1.0, 0.8333, 0.9167, 0.8333, 0.9167, 0.9167, 0.9167, 1.0, 1.0, 1.0, 0.875, 0.9167, 0.8333, 0.9167, 0.8333, 0.9583, 0.8333, 1.0, 0.875, 1.0, 0.75, 0.8333, 0.6667, 0.8333, 0.6667, 1.0, 0.75, 1.0, 0.6667, 0.8333, 0.5833, 0.8333, 0.5833, 1.0, 0.6667, 1.0, 0.5833, 0.8333, 0.5, 0.8333, 0.5, 1.0, 0.5833, 1.0, 0.5, 0.8333, 0.4167, 0.8333, 0.4167, 1.0, 0.5, 1.0, 0.4167, 0.8333, 0.3333, 0.8333, 0.3333, 1.0, 0.4167, 1.0, 0.3333, 0.8333, 0.25, 0.8333, 0.25, 1.0, 0.3333, 1.0, 0.25, 0.8333, 0.1667, 0.8333, 0.1667, 1.0, 0.25, 1.0, 0.1667, 0.8333, 0.08333, 0.8333, 0.08333, 1.0, 0.1667, 1.0, 0.08333, 0.8333, 7.451e-08, 0.8333, 7.451e-08, 1.0, 0.08333, 1.0, 0.08333, 0.5, 7.451e-08, 0.5, 7.451e-08, 0.6667, 0.08333, 0.6667, 0.1667, 0.5, 0.08333, 0.5, 0.08333, 0.6667, 0.1667, 0.6667, 0.25, 0.5, 0.1667, 0.5, 0.1667, 0.6667, 0.25, 0.6667, 0.3333, 0.5, 0.25, 0.5, 0.25, 0.6667, 0.3333, 0.6667, 0.4167, 0.5, 0.3333, 0.5, 0.3333, 0.6667, 0.4167, 0.6667, 0.5, 0.5, 0.4167, 0.5, 0.4167, 0.6667, 0.5, 0.6667, 0.5833, 0.5, 0.5, 0.5, 0.5, 0.6667, 0.5833, 0.6667, 0.6667, 0.5, 0.5833, 0.5, 0.5833, 0.6667, 0.6667, 0.6667, 0.75, 0.5, 0.6667, 0.5, 0.6667, 0.6667, 0.75, 0.6667, 0.875, 0.5833, 0.8333, 0.5833, 0.8333, 0.625, 0.8333, 0.6667, 0.875, 0.6667, 1.0, 0.5, 0.9167, 0.5, 0.9167, 0.5833, 0.9167, 0.6667, 1.0, 0.6667, 0.875, 0.5, 0.8333, 0.5, 0.8333, 0.5417, 0.8333, 0.5833, 0.875, 0.5833, 0.9167, 0.5, 0.875, 0.5, 0.875, 0.5833, 0.9167, 0.5833, 0.9167, 0.5833, 0.875, 0.5833, 0.875, 0.6667, 0.8958, 0.6667, 0.9167, 0.6667, 0.875, 0.8333, 0.8333, 0.8333, 0.8333, 0.875, 0.8333, 0.9167, 0.875, 0.9167, 0.9167, 0.8333, 0.8958, 0.8333, 0.875, 0.8333, 0.875, 0.9167, 0.9167, 0.9167, 0.9167, 0.9167, 0.875, 0.9167, 0.875, 1.0, 0.9167, 1.0, 0.8333, 0.9167, 0.8125, 0.9167, 0.8125, 0.9583, 0.8333, 0.9583, 0.8333, 0.9583, 0.8125, 0.9583, 0.8125, 1.0, 0.8333, 1.0, 0.8333, 0.8333, 0.8125, 0.8333, 0.8125, 0.875, 0.8333, 0.875, 0.8333, 0.875, 0.8125, 0.875, 0.8125, 0.9167, 0.8333, 0.9167, 0.8333, 0.5833, 0.8125, 0.5833, 0.8125, 0.625, 0.8333, 0.625, 0.8333, 0.625, 0.8125, 0.625, 0.8125, 0.6667, 0.8333, 0.6667, 0.8333, 0.5, 0.8125, 0.5, 0.8125, 0.5417, 0.8333, 0.5417, 0.8333, 0.5417, 0.8125, 0.5417, 0.8125, 0.5833, 0.8333, 0.5833, 0.8125, 0.6667, 0.8125, 0.8333, 0.8333, 0.8333, 0.8333, 0.6667, 0.9167, 1.0, 1.0, 1.0, 1.0, 1.0, 0.9167, 1.0, 0.875, 1.0, 0.9167, 1.0, 0.9167, 1.0, 0.875, 1.0, 0.8125, 1.0, 0.8333, 1.0, 0.8333, 1.0, 0.8125, 1.0, 0.6667, 1.0, 0.75, 1.0, 0.75, 1.0, 0.6667, 1.0, 0.5833, 1.0, 0.6667, 1.0, 0.6667, 1.0, 0.5833, 1.0, 0.5, 1.0, 0.5833, 1.0, 0.5833, 1.0, 0.5, 1.0, 0.4167, 1.0, 0.5, 1.0, 0.5, 1.0, 0.4167, 1.0, 0.3333, 1.0, 0.4167, 1.0, 0.4167, 1.0, 0.3333, 1.0, 0.25, 1.0, 0.3333, 1.0, 0.3333, 1.0, 0.25, 1.0, 0.1667, 1.0, 0.25, 1.0, 0.25, 1.0, 0.1667, 1.0, 0.08333, 1.0, 0.1667, 1.0, 0.1667, 1.0, 0.08333, 1.0, 7.451e-08, 1.0, 0.08333, 1.0, 0.08333, 1.0, 7.451e-08, 1.0, 0.08333, 0.8333, 7.451e-08, 0.8333, 7.451e-08, 0.8333, 0.08333, 0.8333, 0.1667, 0.8333, 0.08333, 0.8333, 0.08333, 0.8333, 0.1667, 0.8333, 0.25, 0.8333, 0.1667, 0.8333, 0.1667, 0.8333, 0.25, 0.8333, 0.3333, 0.8333, 0.25, 0.8333, 0.25, 0.8333, 0.3333, 0.8333, 0.4167, 0.8333, 0.3333, 0.8333, 0.3333, 0.8333, 0.4167, 0.8333, 0.5, 0.8333, 0.4167, 0.8333, 0.4167, 0.8333, 0.5, 0.8333, 0.5833, 0.8333, 0.5, 0.8333, 0.5, 0.8333, 0.5833, 0.8333, 0.6667, 0.8333, 0.5833, 0.8333, 0.5833, 0.8333, 0.6667, 0.8333, 0.75, 0.8333, 0.6667, 0.8333, 0.6667, 0.8333, 0.75, 0.8333, 0.875, 0.8333, 0.8333, 0.8333, 0.8333, 0.8333, 0.875, 0.8333, 1.0, 0.8333, 0.9167, 0.8333, 0.9167, 0.8333, 1.0, 0.8333, 1.0, 0.5, 0.9167, 0.5, 0.9167, 0.5, 1.0, 0.5, 0.875, 0.5, 0.8333, 0.5, 0.8333, 0.5, 0.875, 0.5, 0.75, 0.5, 0.6667, 0.5, 0.6667, 0.5, 0.75, 0.5, 0.6667, 0.5, 0.5833, 0.5, 0.5833, 0.5, 0.6667, 0.5, 0.5833, 0.5, 0.5, 0.5, 0.5, 0.5, 0.5833, 0.5, 0.5, 0.5, 0.4167, 0.5, 0.4167, 0.5, 0.5, 0.5, 0.4167, 0.5, 0.3333, 0.5, 0.3333, 0.5, 0.4167, 0.5, 0.3333, 0.5, 0.25, 0.5, 0.25, 0.5, 0.3333, 0.5, 0.25, 0.5, 0.1667, 0.5, 0.1667, 0.5, 0.25, 0.5, 0.1667, 0.5, 0.08333, 0.5, 0.08333, 0.5, 0.1667, 0.5, 0.08333, 0.5, 7.451e-08, 0.5, 7.451e-08, 0.5, 0.08333, 0.5, 7.451e-08, 0.6667, 0.08333, 0.6667, 0.08333, 0.6667, 7.451e-08, 0.6667, 0.08333, 0.6667, 0.1667, 0.6667, 0.1667, 0.6667, 0.08333, 0.6667, 0.1667, 0.6667, 0.25, 0.6667, 0.25, 0.6667, 0.1667, 0.6667, 0.25, 0.6667, 0.3333, 0.6667, 0.3333, 0.6667, 0.25, 0.6667, 0.3333, 0.6667, 0.4167, 0.6667, 0.4167, 0.6667, 0.3333, 0.6667, 0.4167, 0.6667, 0.5, 0.6667, 0.5, 0.6667, 0.4167, 0.6667, 0.5, 0.6667, 0.5833, 0.6667, 0.5833, 0.6667, 0.5, 0.6667, 0.5833, 0.6667, 0.6667, 0.6667, 0.6667, 0.6667, 0.5833, 0.6667, 0.6667, 0.6667, 0.75, 0.6667, 0.75, 0.6667, 0.6667, 0.6667, 0.8333, 0.6667, 0.875, 0.6667, 0.875, 0.6667, 0.8333, 0.6667, 0.9167, 0.6667, 1.0, 0.6667, 1.0, 0.6667, 0.9167, 0.6667, 0.75, 1.0, 0.75, 1.0, 0.75, 1.0, 0.75, 1.0, 0.8333, 1.0, 0.875, 1.0, 0.875, 1.0, 0.8333, 1.0, 0.8958, 0.8333, 0.875, 0.8333, 0.875, 0.8333, 0.8958, 0.8333, 0.9167, 0.5, 0.875, 0.5, 0.875, 0.5, 0.9167, 0.5, 0.875, 0.6667, 0.8958, 0.6667, 0.8958, 0.6667, 0.875, 0.6667, 0.9167, 0.8333, 0.8958, 0.8333, 0.8958, 0.8333, 0.9167, 0.8333, 0.8958, 0.6667, 0.9167, 0.6667, 0.9167, 0.6667, 0.8958, 0.6667, 0.8125, 0.9167, 0.8125, 0.9583, 0.8125, 0.9583, 0.8125, 0.9167, 0.8125, 0.9583, 0.8125, 1.0, 0.8125, 1.0, 0.8125, 0.9583, 0.8125, 0.8333, 0.8125, 0.875, 0.8125, 0.875, 0.8125, 0.8333, 0.8125, 0.875, 0.8125, 0.9167, 0.8125, 0.9167, 0.8125, 0.875, 0.8333, 0.5, 0.8125, 0.5, 0.8125, 0.5, 0.8333, 0.5, 0.8125, 0.5833, 0.8125, 0.625, 0.8125, 0.625, 0.8125, 0.5833, 0.8125, 0.625, 0.8125, 0.6667, 0.8125, 0.6667, 0.8125, 0.625, 0.8125, 0.5, 0.8125, 0.5417, 0.8125, 0.5417, 0.8125, 0.5, 0.8125, 0.5417, 0.8125, 0.5833, 0.8125, 0.5833, 0.8125, 0.5417, 0.8125, 0.6667, 0.8125, 0.8333, 0.8125, 0.8333, 0.8125, 0.6667, 0.8333, 0.8333, 0.8333, 0.6667, 0.8333, 0.6667, 0.8333, 0.8333, 0.7584, 0.22, 0.7594, 0.3105, 0.7727, 0.3543, 0.8333, 0.7012, 0.9167, 0.7012, 0.9167, 0.7988, 0.8333, 0.7988, 0.8333, 0.36, 0.9167, 0.36, 0.9167, 0.64, 0.8333, 0.64, 0.9167, 0.7012, 1.0, 0.7012, 1.0, 0.7988, 0.9167, 0.7988, 0.9167, 0.36, 1.0, 0.36, 1.0, 0.64, 0.9167, 0.64, 0.7588, 0.2012, 0.8333, 0.2012, 0.8333, 0.2988, 0.7614, 0.2988, 2.22e-16, 0.36, 0.08333, 0.36, 0.08333, 0.64, 2.22e-16, 0.64, 0.8333, 0.2012, 0.9167, 0.2012, 0.9167, 0.2988, 0.8333, 0.2988, 0.08333, 0.22, 2.22e-16, 0.22, 2.22e-16, 0.78, 0.08333, 0.78, 2.22e-16, 0.2012, 0.08333, 0.2012, 0.08333, 0.2988, 2.22e-16, 0.2988, 0.08333, 0.2012, 0.1667, 0.2012, 0.1667, 0.2988, 0.08333, 0.2988, 0.08333, 0.7012, 0.1667, 0.7012, 0.1667, 0.7988, 0.08333, 0.7988, 0.9167, 0.2012, 1.0, 0.2012, 1.0, 0.2988, 0.9167, 0.2988, 0.1667, 0.2012, 0.205, 0.2012, 0.2044, 0.2988, 0.1667, 0.2988, 0.08333, 0.36, 0.1667, 0.36, 0.1667, 0.64, 0.08333, 0.64, 0.2025, 0.7988, 0.1667, 0.7988, 0.1667, 0.7012, 0.202, 0.7012, 0.1667, 0.22, 0.2012, 0.5476, 0.2033, 0.4815, 0.1667, 0.22, 0.08333, 0.22, 0.08333, 0.78, 0.1667, 0.78, 1.0, 0.22, 0.9167, 0.22, 0.9167, 0.78, 1.0, 0.78, 0.9167, 0.22, 0.8333, 0.22, 0.8333, 0.78, 0.9167, 0.78, 2.22e-16, 0.7012, 0.08333, 0.7012, 0.08333, 0.7988, 2.22e-16, 0.7988, 0.8333, 0.7012, 0.8333, 0.7988, 0.7933, 0.7988, 0.794, 0.7012, 0.7584, 0.22, 0.8333, 0.22, 0.8333, 0.2012, 0.7588, 0.2012, 0.8333, 0.7988, 0.9167, 0.7988, 0.9167, 0.78, 0.8333, 0.78, 0.8333, 0.22, 0.9167, 0.22, 0.9167, 0.2012, 0.8333, 0.2012, 0.9167, 0.7988, 1.0, 0.7988, 1.0, 0.78, 0.9167, 0.78, 0.9167, 0.22, 1.0, 0.22, 1.0, 0.2012, 0.9167, 0.2012, 2.22e-16, 0.7988, 0.08333, 0.7988, 0.08333, 0.78, 2.22e-16, 0.78, 2.22e-16, 0.22, 0.08333, 0.22, 0.08333, 0.2012, 2.22e-16, 0.2012, 0.08333, 0.7988, 0.1667, 0.7988, 0.1667, 0.78, 0.08333, 0.78, 0.08333, 0.22, 0.1667, 0.22, 0.1667, 0.2012, 0.08333, 0.2012, 0.2014, 0.78, 0.1667, 0.78, 0.1667, 0.7988, 0.2025, 0.7988, 0.1667, 0.22, 0.2075, 0.22, 0.205, 0.2012, 0.1667, 0.2012, 0.8333, 0.64, 0.8333, 0.7012, 0.794, 0.7012, 0.7939, 0.64, 0.8333, 0.2988, 0.9167, 0.2988, 0.9167, 0.36, 0.8333, 0.36, 0.7614, 0.2988, 0.8333, 0.2988, 0.8333, 0.36, 0.7628, 0.36, 0.8333, 0.64, 0.9167, 0.64, 0.9167, 0.7012, 0.8333, 0.7012, 0.8333, 0.7988, 0.8333, 0.78, 0.7927, 0.78, 0.7933, 0.7988, 0.9167, 0.64, 1.0, 0.64, 1.0, 0.7012, 0.9167, 0.7012, 0.9167, 0.2988, 1.0, 0.2988, 1.0, 0.36, 0.9167, 0.36, 2.22e-16, 0.64, 0.08333, 0.64, 0.08333, 0.7012, 2.22e-16, 0.7012, 2.22e-16, 0.2988, 0.08333, 0.2988, 0.08333, 0.36, 2.22e-16, 0.36, 0.08333, 0.64, 0.1667, 0.64, 0.1667, 0.7012, 0.08333, 0.7012, 0.08333, 0.2988, 0.1667, 0.2988, 0.1667, 0.36, 0.08333, 0.36, 0.202, 0.7012, 0.1667, 0.7012, 0.1667, 0.64, 0.2008, 0.64, 0.2063, 0.36, 0.1667, 0.36, 0.1667, 0.2988, 0.2044, 0.2988, 0.5963, 0.07837, 0.62, 0.07016, 0.62, 0.04929, 0.5963, 0.04355, 0.4048, 0.03446, 0.3802, 0.04591, 0.3802, 0.06785, 0.4048, 0.07371, 0.4167, 0.03271, 0.4167, 0.07282, 0.4583, 0.07098, 0.4583, 0.02913, 0.5, 0.04102, 0.4583, 0.02913, 0.4583, 0.07098, 0.5, 0.07707, 0.5417, 0.04382, 0.5, 0.04102, 0.5, 0.07707, 0.5417, 0.07851, 0.5833, 0.04444, 0.5417, 0.04382, 0.5417, 0.07851, 0.5833, 0.07883, 0.3802, 0.135, 0.3802, 0.1506, 0.3937, 0.1559, 0.3937, 0.1296, 0.4167, 0.1524, 0.4583, 0.1518, 0.4583, 0.1306, 0.4167, 0.1305, 0.4583, 0.1518, 0.5, 0.1517, 0.5, 0.1307, 0.4583, 0.1306, 0.4167, 0.1556, 0.4167, 0.1524, 0.4167, 0.1305, 0.4167, 0.1296, 0.5, 0.1517, 0.5057, 0.1515, 0.5057, 0.1307, 0.5, 0.1307, 0.5057, 0.1515, 0.5076, 0.1506, 0.5076, 0.131, 0.5057, 0.1307, 0.5076, 0.1506, 0.5246, 0.1496, 0.5246, 0.1312, 0.5076, 0.131, 0.5246, 0.1496, 0.5331, 0.1492, 0.5331, 0.1313, 0.5246, 0.1312, 0.5331, 0.1313, 0.5331, 0.1492, 0.5344, 0.1491, 0.5344, 0.1313, 0.2002, 0.6255, 0.2008, 0.64, 0.1667, 0.64, 0.5963, 0.04355, 0.5833, 0.04444, 0.5833, 0.07883, 0.5963, 0.07837, 0.4048, 0.07371, 0.4167, 0.07282, 0.4167, 0.03271, 0.4048, 0.03446, 0.5344, 0.1313, 0.5344, 0.1491, 0.5358, 0.1454, 0.5358, 0.135, 0.3937, 0.1296, 0.3937, 0.1559, 0.4167, 0.1556, 0.4167, 0.1296, 0.1667, 0.36, 0.2063, 0.36, 0.2025, 0.4908, 0.2006, 0.5238, 0.1667, 0.36, 0.2025, 0.4908, 0.2063, 0.36, 0.2072, 0.3729, 0.2025, 0.4908, 0.2072, 0.3729, 0.209, 0.4197, 0.2025, 0.4908, 0.1667, 0.64, 0.1667, 0.36, 0.2006, 0.5238, 0.2002, 0.6255, 0.2086, 0.2457, 0.2075, 0.22, 0.2033, 0.4815, 0.2075, 0.22, 0.1667, 0.22, 0.2033, 0.4815, 0.7763, 0.477, 0.7772, 0.5291, 0.7829, 0.5599, 0.1667, 0.78, 0.2014, 0.78, 0.2008, 0.7509, 0.7763, 0.477, 0.7829, 0.5599, 0.7757, 0.4073, 0.2105, 0.3393, 0.2086, 0.2457, 0.2033, 0.4815, 0.1667, 0.78, 0.2008, 0.7509, 0.2012, 0.5476, 0.1667, 0.22, 0.7829, 0.5599, 0.7895, 0.6105, 0.7757, 0.4073, 0.7924, 0.7357, 0.7927, 0.78, 0.8333, 0.78, 0.7727, 0.3543, 0.7757, 0.4073, 0.8333, 0.22, 0.7757, 0.4073, 0.7895, 0.6105, 0.8333, 0.22, 0.7851, 0.53, 0.7799, 0.5146, 0.7791, 0.4885, 0.7851, 0.53, 0.7791, 0.4885, 0.7785, 0.4536, 0.8333, 0.22, 0.7584, 0.22, 0.7727, 0.3543, 0.8333, 0.78, 0.8333, 0.22, 0.7895, 0.6105, 0.7924, 0.7357, 0.791, 0.5553, 0.7851, 0.53, 0.7785, 0.4536, 0.7758, 0.4271, 0.7638, 0.4053, 0.7628, 0.36, 0.791, 0.5553, 0.7785, 0.4536, 0.8333, 0.36, 0.7785, 0.4536, 0.7758, 0.4271, 0.8333, 0.36, 0.8333, 0.64, 0.7939, 0.64, 0.7937, 0.6179, 0.7628, 0.36, 0.8333, 0.36, 0.7758, 0.4271, 0.8333, 0.36, 0.8333, 0.64, 0.7937, 0.6179, 0.791, 0.5553, 0.75, 1.0, 0.75, 0.8333, 0.75, 0.8333, 0.75, 1.0, 0.75, 0.6667, 0.75, 0.5, 0.75, 0.5, 0.75, 0.6667, 0.75, 1.0, 0.75, 0.8333, 0.75, 0.8333, 0.75, 1.0, 0.75, 0.6667, 0.75, 0.5, 0.75, 0.5, 0.75, 0.6667, 0.75, 1.0, 0.75, 0.8333, 0.75, 0.8333, 0.75, 1.0, 0.75, 0.6667, 0.75, 0.5, 0.75, 0.5, 0.75, 0.6667, 0.5, 0.8333, 0.4167, 0.8333, 0.4167, 1.0, 0.5, 1.0, 0.75, 1.0, 0.75, 1.0, 0.75, 0.8333, 0.75, 0.8333, 0.75, 0.6667, 0.75, 0.6667, 0.75, 0.5, 0.75, 0.5, 0.75, 1.0, 0.75, 1.0, 0.75, 0.8333, 0.75, 0.8333, 0.75, 0.6667, 0.75, 0.6667, 0.75, 0.5, 0.75, 0.5, 0.75, 1.0, 0.75, 1.0, 0.75, 0.8333, 0.75, 0.8333, 0.75, 0.6667, 0.75, 0.6667, 0.75, 0.5, 0.75, 0.5, 0.75, 1.0, 0.75, 1.0, 0.75, 1.0, 0.75, 1.0, 0.75, 0.8333, 0.75, 0.8333, 0.75, 0.8333, 0.75, 0.8333, 0.75, 0.6667, 0.75, 0.6667, 0.75, 0.6667, 0.75, 0.6667, 0.75, 0.5, 0.75, 0.5, 0.75, 0.5, 0.75, 0.5, 0.75, 1.0, 0.75, 1.0, 0.75, 1.0, 0.75, 1.0, 0.75, 0.8333, 0.75, 0.8333, 0.75, 0.8333, 0.75, 0.8333, 0.75, 0.6667, 0.75, 0.6667, 0.75, 0.6667, 0.75, 0.6667, 0.75, 0.5, 0.75, 0.5, 0.75, 0.5, 0.75, 0.5, 0.75, 1.0, 0.75, 1.0, 0.75, 1.0, 0.75, 1.0, 0.75, 0.8333, 0.75, 0.8333, 0.75, 0.8333, 0.75, 0.8333, 0.75, 0.6667, 0.75, 0.6667, 0.75, 0.6667, 0.75, 0.6667, 0.75, 0.5, 0.75, 0.5, 0.75, 0.5, 0.75, 0.5, 0.75, 0.6667, 0.75, 0.5, 0.75, 0.5, 0.75, 0.6667, 0.75, 1.0, 0.75, 0.8333, 0.75, 0.8333, 0.75, 1.0, 0.75, 0.6667, 0.75, 0.6667, 0.75, 0.6667, 0.75, 0.6667, 0.75, 0.6667, 0.75, 0.5, 0.75, 0.5, 0.75, 0.6667, 0.75, 0.5, 0.75, 0.5, 0.75, 0.5, 0.75, 0.5, 0.75, 0.5, 0.75, 0.6667, 0.75, 0.6667, 0.75, 0.5, 0.75, 1.0, 0.75, 0.8333, 0.75, 0.8333, 0.75, 1.0, 0.75, 0.8333, 0.75, 0.8333, 0.75, 0.8333, 0.75, 0.8333, 0.75, 0.8333, 0.75, 1.0, 0.75, 1.0, 0.75, 0.8333])
me_cylinder.materials.append(mat_rope)
me_cylinder.materials.append(mat_ring)
me_cylinder.use_remesh_fix_poles = True
me_cylinder.use_remesh_preserve_attributes = False
me_cylinder.update()

# ---- objects
ob_light = bpy.data.objects.new('Light', light_light)
ob_camera = bpy.data.objects.new('Camera', cam_camera)
ob_ring = bpy.data.objects.new('Ring', me_torus_001)
ob_brokenring = bpy.data.objects.new('BrokenRing', me_cylinder)

# ---- transforms, parenting, visibility, modifiers, constraints
ob_light.location = (4.076, 1.005, 5.904)
ob_light.rotation_euler = (0.6503, 0.05522, 1.866)
ob_light.lock_rotations_4d = False
ob_light.empty_display_type = 'ARROWS'
ob_light.color = (0.0, 0.0, 0.0, 0.0)
ob_light.lineart.crease_threshold = 0.0
ob_camera.location = (7.359, -6.926, 4.958)
ob_camera.rotation_euler = (1.109, 0.0, 0.8149)
ob_camera.lock_rotations_4d = False
ob_camera.empty_display_type = 'ARROWS'
ob_camera.color = (0.0, 0.0, 0.0, 0.0)
ob_camera.display_type = 'WIRE'
ob_camera.lineart.crease_threshold = 0.0
ob_ring.location = (0.0, 0.0, 0.0)
ob_brokenring.location = (-1.0, 8.742e-08, 0.125)
ob_brokenring.rotation_euler = (1.571, 0.0, 0.0)

# ---- collection membership
col_collection.objects.link(ob_light)
col_collection.objects.link(ob_camera)
col_collection.objects.link(ob_ring)
col_brokenring.objects.link(ob_brokenring)

# ---- scene / render settings (as saved in the file)
scene.camera = ob_camera
scene.frame_start = 1; scene.frame_end = 250; scene.frame_set(0)
scene.render.engine = 'BLENDER_EEVEE_NEXT'
scene.cycles.sampling_pattern = 'TABULATED_SOBOL'
scene.cycles.use_light_tree = False
scene.view_settings.view_transform = 'Filmic'
bpy.context.view_layer.update()
